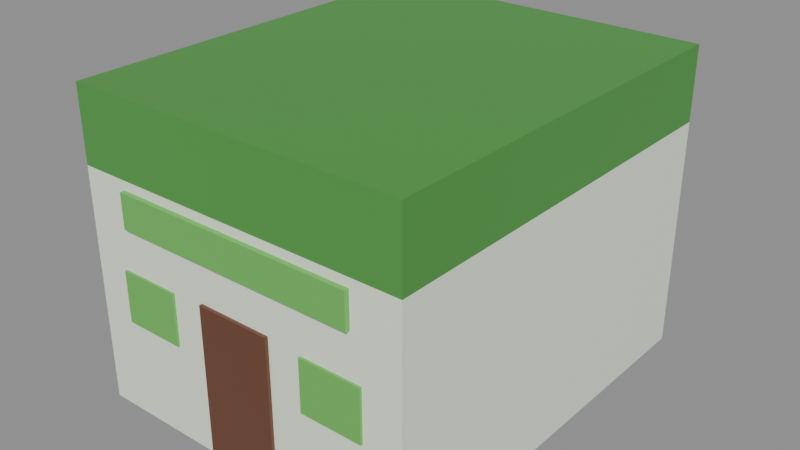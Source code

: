 # Source: gedung_tani.blend  (saved by Blender 5.3.31; exported with 4.5.12 LTS)
import bpy
from mathutils import Matrix  # noqa: F401  (used for matrix-valued properties, if any)

bpy.ops.wm.read_factory_settings(use_empty=True)
scene = bpy.context.scene
scene.name = 'Scene'

# ---- images (referenced by path relative to the original .blend; pixels are not part of the script)
import os
ASSET_DIR = os.environ.get("B2B_ASSET_DIR", "")  # directory of the original .blend (textures are referenced by path, not embedded)
HERE = os.path.dirname(os.path.abspath(__file__))  # packed textures are extracted next to this script under _unpacked/

def load_image(name, relpath, width, height, colorspace="sRGB"):
    """Load a texture the original file referenced (path relative to the .blend, or extracted next to this script)."""
    p = next((c for c in (os.path.join(HERE, relpath), os.path.join(ASSET_DIR, relpath)) if relpath and os.path.exists(c)), "")
    if p:
        img = bpy.data.images.load(p, check_existing=True)
        img.name = name
    else:  # same state as the original file: an image datablock whose file is absent (Cycles renders it pink)
        img = bpy.data.images.new(name, width, height)
        img.source = "FILE"
        img.filepath = "//" + (relpath or name)
    img.colorspace_settings.name = colorspace
    return img
img_palet_gedung_tani = load_image('palet_gedung_tani', '_unpacked/palet_gedung_tani.3b9ab121.png', 16, 4, 'sRGB')

# ---- materials (node trees are filled in below, after node groups)
mat_palet_gedung_tani = bpy.data.materials.new('palet_gedung_tani')

# ---- material node trees
mat_palet_gedung_tani.use_nodes = True; mat_palet_gedung_tani.node_tree.nodes.clear()
_N = mat_palet_gedung_tani.node_tree.nodes; _L = mat_palet_gedung_tani.node_tree.links
n0 = _N.new('ShaderNodeBsdfPrincipled'); n0.name = 'Principled BSDF'; n0.location = (-200, 100)
n0.inputs[10].default_value = 0.005
n1 = _N.new('ShaderNodeOutputMaterial'); n1.name = 'Material Output'; n1.location = (200, 100)
n2 = _N.new('ShaderNodeTexImage'); n2.name = 'Image Texture'; n2.location = (0, 0)
n2.image = img_palet_gedung_tani
n2.interpolation = 'Closest'
_L.new(n0.outputs[0], n1.inputs[0])
_L.new(n2.outputs[0], n0.inputs[0])
n1.is_active_output = True

# ---- meshes
me_gedung_tani = bpy.data.meshes.new('gedung_tani')
me_gedung_tani.from_pydata([(-2.5, -3.0, 0.0), (-2.5, -3.0, 3.42), (-2.5, 3.0, 0.0), (-2.5, 3.0, 3.42), (2.5, -3.0, 0.0), (2.5, -3.0, 3.42), (2.5, 3.0, 0.0), (2.5, 3.0, 3.42), (-2.5, -3.0, 3.42), (-2.5, -3.0, 4.5), (-2.5, 3.0, 3.42), (-2.5, 3.0, 4.5), (2.5, -3.0, 3.42), (2.5, -3.0, 4.5), (2.5, 3.0, 3.42), (2.5, 3.0, 4.5), (-0.55, -3.045, 0.0), (-0.55, -3.045, 2.2), (-0.55, -3.0, 0.0), (-0.55, -3.0, 2.2), (0.55, -3.045, 0.0), (0.55, -3.045, 2.2), (0.55, -3.0, 0.0), (0.55, -3.0, 2.2), (-1.95, -3.035, 1.403), (-1.95, -3.035, 2.153), (-1.95, -3.0, 1.403), (-1.95, -3.0, 2.153), (-1.05, -3.035, 1.403), (-1.05, -3.035, 2.153), (-1.05, -3.0, 1.403), (-1.05, -3.0, 2.153), (1.05, -3.035, 1.403), (1.05, -3.035, 2.153), (1.05, -3.0, 1.403), (1.05, -3.0, 2.153), (1.95, -3.035, 1.403), (1.95, -3.035, 2.153), (1.95, -3.0, 1.403), (1.95, -3.0, 2.153), (-1.8, -3.07, 2.79), (-1.8, -3.07, 3.29), (-1.8, -3.0, 2.79), (-1.8, -3.0, 3.29), (1.8, -3.07, 2.79), (1.8, -3.07, 3.29), (1.8, -3.0, 2.79), (1.8, -3.0, 3.29)], [], [(0, 1, 3, 2), (2, 3, 7, 6), (6, 7, 5, 4), (4, 5, 1, 0), (2, 6, 4, 0), (7, 3, 1, 5), (8, 9, 11, 10), (10, 11, 15, 14), (14, 15, 13, 12), (12, 13, 9, 8), (10, 14, 12, 8), (15, 11, 9, 13), (16, 17, 19, 18), (18, 19, 23, 22), (22, 23, 21, 20), (20, 21, 17, 16), (18, 22, 20, 16), (23, 19, 17, 21), (24, 25, 27, 26), (26, 27, 31, 30), (30, 31, 29, 28), (28, 29, 25, 24), (26, 30, 28, 24), (31, 27, 25, 29), (32, 33, 35, 34), (34, 35, 39, 38), (38, 39, 37, 36), (36, 37, 33, 32), (34, 38, 36, 32), (39, 35, 33, 37), (40, 41, 43, 42), (42, 43, 47, 46), (46, 47, 45, 44), (44, 45, 41, 40), (42, 46, 44, 40), (47, 43, 41, 45)])
_uv = me_gedung_tani.uv_layers.new(name='UVMap')
_uv.uv.foreach_set('vector', [0.125, 0.5, 0.125, 0.5, 0.125, 0.5, 0.125, 0.5, 0.125, 0.5, 0.125, 0.5, 0.125, 0.5, 0.125, 0.5, 0.125, 0.5, 0.125, 0.5, 0.125, 0.5, 0.125, 0.5, 0.125, 0.5, 0.125, 0.5, 0.125, 0.5, 0.125, 0.5, 0.125, 0.5, 0.125, 0.5, 0.125, 0.5, 0.125, 0.5, 0.125, 0.5, 0.125, 0.5, 0.125, 0.5, 0.125, 0.5, 0.375, 0.5, 0.375, 0.5, 0.375, 0.5, 0.375, 0.5, 0.375, 0.5, 0.375, 0.5, 0.375, 0.5, 0.375, 0.5, 0.375, 0.5, 0.375, 0.5, 0.375, 0.5, 0.375, 0.5, 0.375, 0.5, 0.375, 0.5, 0.375, 0.5, 0.375, 0.5, 0.375, 0.5, 0.375, 0.5, 0.375, 0.5, 0.375, 0.5, 0.375, 0.5, 0.375, 0.5, 0.375, 0.5, 0.375, 0.5, 0.625, 0.5, 0.625, 0.5, 0.625, 0.5, 0.625, 0.5, 0.625, 0.5, 0.625, 0.5, 0.625, 0.5, 0.625, 0.5, 0.625, 0.5, 0.625, 0.5, 0.625, 0.5, 0.625, 0.5, 0.625, 0.5, 0.625, 0.5, 0.625, 0.5, 0.625, 0.5, 0.625, 0.5, 0.625, 0.5, 0.625, 0.5, 0.625, 0.5, 0.625, 0.5, 0.625, 0.5, 0.625, 0.5, 0.625, 0.5, 0.875, 0.5, 0.875, 0.5, 0.875, 0.5, 0.875, 0.5, 0.875, 0.5, 0.875, 0.5, 0.875, 0.5, 0.875, 0.5, 0.875, 0.5, 0.875, 0.5, 0.875, 0.5, 0.875, 0.5, 0.875, 0.5, 0.875, 0.5, 0.875, 0.5, 0.875, 0.5, 0.875, 0.5, 0.875, 0.5, 0.875, 0.5, 0.875, 0.5, 0.875, 0.5, 0.875, 0.5, 0.875, 0.5, 0.875, 0.5, 0.875, 0.5, 0.875, 0.5, 0.875, 0.5, 0.875, 0.5, 0.875, 0.5, 0.875, 0.5, 0.875, 0.5, 0.875, 0.5, 0.875, 0.5, 0.875, 0.5, 0.875, 0.5, 0.875, 0.5, 0.875, 0.5, 0.875, 0.5, 0.875, 0.5, 0.875, 0.5, 0.875, 0.5, 0.875, 0.5, 0.875, 0.5, 0.875, 0.5, 0.875, 0.5, 0.875, 0.5, 0.875, 0.5, 0.875, 0.5, 0.875, 0.5, 0.875, 0.5, 0.875, 0.5, 0.875, 0.5, 0.875, 0.5, 0.875, 0.5, 0.875, 0.5, 0.875, 0.5, 0.875, 0.5, 0.875, 0.5, 0.875, 0.5, 0.875, 0.5, 0.875, 0.5, 0.875, 0.5, 0.875, 0.5, 0.875, 0.5, 0.875, 0.5, 0.875, 0.5, 0.875, 0.5, 0.875, 0.5, 0.875, 0.5, 0.875, 0.5, 0.875, 0.5, 0.875, 0.5])
me_gedung_tani.materials.append(mat_palet_gedung_tani)
me_gedung_tani.update()

# ---- objects
ob_gedung_tani = bpy.data.objects.new('gedung_tani', me_gedung_tani)

# ---- transforms, parenting, visibility, modifiers, constraints
ob_gedung_tani.location = (0.0, 0.0, 0.0)

# ---- collection membership
scene.collection.objects.link(ob_gedung_tani)

# ---- scene / render settings (as saved in the file)
scene.frame_start = 1; scene.frame_end = 250; scene.frame_set(1)
scene.render.engine = 'BLENDER_EEVEE_NEXT'
scene.render.bake_bias = 0.0
scene.render.bake_samples = 0
scene.render.compositor_device = 'GPU'
scene.eevee.use_volume_custom_range = False
scene.eevee.fast_gi_thickness_near = 0.1
scene.eevee.fast_gi_thickness_far = 0.0
scene.eevee.ray_tracing_options.screen_trace_thickness = 0.1
bpy.context.view_layer.update()

# ---- added for rendering (the .blend has no active camera and no usable light): camera, sun + grey world if the file has none
cam_auto = bpy.data.cameras.new('AutoCamera')
cam_auto.lens = 50.0
cam_auto.sensor_width = 36.0
cam_auto.clip_end = 1000.0
ob_auto_camera = bpy.data.objects.new('AutoCamera', cam_auto)
scene.collection.objects.link(ob_auto_camera)
ob_auto_camera.location = (8.38311, -10.0947, 8.95649)
ob_auto_camera.rotation_euler = (1.09748, -7.21219e-08, 0.694738)
scene.camera = ob_auto_camera
light_auto_sun = bpy.data.lights.new('AutoSun', 'SUN')
light_auto_sun.energy = 3.0
light_auto_sun.angle = 0.0523599
ob_auto_sun = bpy.data.objects.new('AutoSun', light_auto_sun)
scene.collection.objects.link(ob_auto_sun)
ob_auto_sun.rotation_euler = (0.872665, 0.174533, 0.523599)
if scene.world is None:
    world_auto = bpy.data.worlds.new('AutoWorld')
    world_auto.color = (0.3, 0.3, 0.3)
    scene.world = world_auto
bpy.context.view_layer.update()
